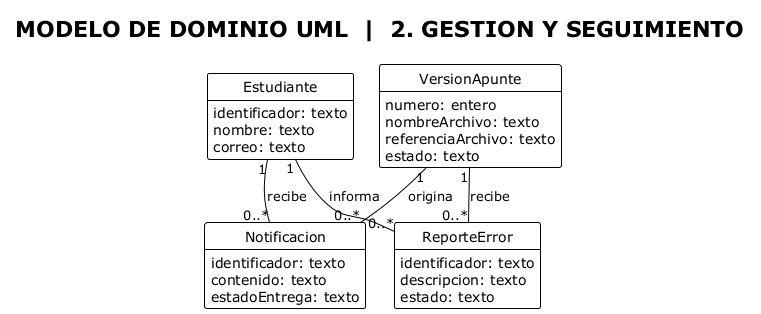

The diagram above was rendered by PlantUML. Its source (embedded in the PNG):
@startuml
!pragma layout smetana
!theme plain
skinparam shadowing false
skinparam classAttributeIconSize 0
hide methods
hide circle
title MODELO DE DOMINIO UML  |  2. GESTION Y SEGUIMIENTO

class Estudiante {
  identificador: texto
  nombre: texto
  correo: texto
}

class VersionApunte {
  numero: entero
  nombreArchivo: texto
  referenciaArchivo: texto
  estado: texto
}

class Notificacion {
  identificador: texto
  contenido: texto
  estadoEntrega: texto
}

class ReporteError {
  identificador: texto
  descripcion: texto
  estado: texto
}

VersionApunte "1" -- "0..*" Notificacion : origina
Estudiante "1" -- "0..*" Notificacion : recibe
VersionApunte "1" -- "0..*" ReporteError : recibe
Estudiante "1" -- "0..*" ReporteError : informa
@enduml